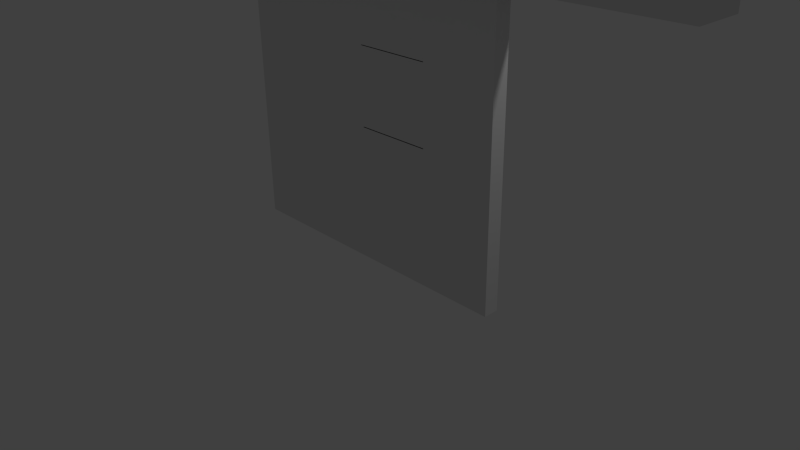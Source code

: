 # Source: Deur.blend  (saved by Blender 2.72.0; exported with 4.5.12 LTS)
import bpy
from mathutils import Matrix  # noqa: F401  (used for matrix-valued properties, if any)

bpy.ops.wm.read_factory_settings(use_empty=True)
scene = bpy.context.scene
scene.name = 'Scene'

# ---- collections
col_collection_1 = bpy.data.collections.new('Collection 1'); scene.collection.children.link(col_collection_1)

# ---- materials (node trees are filled in below, after node groups)
mat_material = bpy.data.materials.new('Material')
mat_material.alpha_threshold = 0.0
mat_material.use_transparent_shadow = False
mat_material.roughness = 0.5
mat_material.line_color = (0.0, 0.0, 0.0, 1.0)

# ---- material node trees

# ---- world
world_world = bpy.data.worlds.new('World'); scene.world = world_world
world_world.color = (0.05088, 0.05088, 0.05088)
world_world.use_sun_shadow = False
world_world.sun_shadow_jitter_overblur = 0.0
world_world.cycles.sampling_method = 'MANUAL'
world_world.cycles.sample_map_resolution = 256

# ---- cameras
cam_camera = bpy.data.cameras.new('Camera')
cam_camera.clip_end = 100.0
cam_camera.lens = 35.0
cam_camera.sensor_width = 32.0
cam_camera.sensor_height = 18.0
cam_camera.ortho_scale = 7.314
cam_camera.dof.focus_distance = 0.0
cam_camera.dof.aperture_fstop = 128.0

# ---- lights
light_lamp = bpy.data.lights.new('Lamp', 'POINT')
light_lamp.transmission_factor = 0.0
light_lamp.cutoff_distance = 30.0
light_lamp.energy = 100.0
light_lamp.shadow_buffer_clip_start = 1.001
light_lamp.shadow_soft_size = 0.1
light_lamp.shadow_maximum_resolution = 0.006
light_lamp.use_absolute_resolution = True
light_lamp.cycles.use_multiple_importance_sampling = False

# ---- meshes
me_cube_001 = bpy.data.meshes.new('Cube.001')
me_cube_001.from_pydata([(-1.0, -1.0, -1.0), (-1.0, 1.0, -1.0), (1.0, 1.0, -1.0), (1.0, -1.0, -1.0), (-1.0, -1.0, 1.0), (-1.0, 1.0, 1.0), (1.0, 1.0, 1.0), (1.0, -1.0, 1.0), (1.0, -1.0, -1.0), (1.0, -0.3333, -1.0), (81.0, -0.3333, -1.0), (81.0, -1.0, -1.0), (1.0, -1.0, 0.0), (1.0, -0.3333, 0.0), (81.0, -0.3333, 0.0), (81.0, -1.0, 0.0), (1.0, -1.0, 0.0), (1.0, 1.0, 0.0), (81.0, 1.0, 0.0), (81.0, -1.0, 0.0), (1.0, -1.0, 1.0), (1.0, 1.0, 1.0), (81.0, 1.0, 1.0), (81.0, -1.0, 1.0), (1.0, 0.3333, -1.0), (1.0, 1.0, -1.0), (81.0, 1.0, -1.0), (81.0, 0.3333, -1.0), (1.0, 0.3333, 0.0), (1.0, 1.0, 0.0), (81.0, 1.0, 0.0), (81.0, 0.3333, 0.0), (81.0, -1.0, -1.0), (81.0, 1.0, -1.0), (83.0, 1.0, -1.0), (83.0, -1.0, -1.0), (81.0, -1.0, 1.0), (81.0, 1.0, 1.0), (83.0, 1.0, 1.0), (83.0, -1.0, 1.0), (40.41, 0.0, 4.471), (39.85, 0.0, 4.386), (39.33, 0.0, 4.247), (38.88, 0.0, 4.061), (38.51, 0.0, 3.833), (38.23, 0.0, 3.574), (38.06, 0.0, 3.293), (38.0, 0.0, 3.0), (38.06, 0.0, 2.707), (38.23, 0.0, 2.426), (38.51, 0.0, 2.167), (38.88, 0.0, 1.939), (39.33, 0.0, 1.753), (39.85, 0.0, 1.614), (40.41, 0.0, 1.529), (40.43, 0.03806, 4.471), (39.87, 0.07466, 4.386), (39.37, 0.1084, 4.247), (38.92, 0.1379, 4.061), (38.55, 0.1622, 3.833), (38.11, 0.1913, 3.293), (38.06, 0.1951, 3.0), (38.11, 0.1913, 2.707), (38.28, 0.1802, 2.426), (38.55, 0.1622, 2.167), (38.92, 0.1379, 1.939), (39.37, 0.1084, 1.753), (40.43, 0.03806, 1.529), (40.46, 0.07466, 4.471), (39.94, 0.1464, 4.386), (39.46, 0.2126, 4.247), (40.46, 0.07466, 1.529), (40.51, 0.1084, 4.471), (40.05, 0.2126, 4.386), (39.61, 0.3087, 4.247), (38.51, 0.5556, 3.0), (40.51, 0.1084, 1.529), (40.59, 0.1379, 4.471), (40.19, 0.2706, 4.386), (40.59, 0.1379, 1.529), (40.67, 0.1622, 4.471), (40.36, 0.3182, 4.386), (39.61, 0.6913, 2.167), (40.67, 0.1622, 1.529), (40.78, 0.1802, 4.471), (40.19, 0.6533, 1.939), (40.78, 0.1802, 1.529), (40.89, 0.1913, 4.471), (40.89, 0.1913, 1.529), (41.0, 0.1951, 1.529), (41.11, 0.1913, 1.529), (41.22, 0.1802, 1.529), (41.33, 0.1622, 4.471), (41.64, 0.3182, 4.386), (41.33, 0.1622, 1.529), (41.41, 0.1379, 4.471), (41.81, 0.2706, 4.386), (41.41, 0.1379, 1.529), (41.49, 0.1084, 4.471), (41.49, 0.1084, 1.529), (41.54, 0.07466, 4.471), (42.06, 0.1464, 4.386), (41.54, 0.07466, 1.529), (41.57, 0.03806, 4.471), (42.13, 0.07466, 4.386), (42.13, 0.07466, 1.614), (41.57, 0.03806, 1.529), (41.59, -7.212e-09, 4.471), (42.15, 4.122e-08, 4.386), (42.67, 2.632e-08, 4.247), (43.77, 6.357e-08, 3.574), (43.94, -8.544e-08, 3.293), (44.0, -1.003e-07, 3.0), (43.94, -8.544e-08, 2.707), (43.77, 6.357e-08, 2.426), (43.49, -8.544e-08, 2.167), (43.12, -2.584e-08, 1.939), (42.67, -1.094e-08, 1.753), (42.15, 3.964e-09, 1.614), (41.59, 3.964e-09, 1.529), (41.57, -0.03806, 4.471), (42.13, -0.07466, 4.386), (42.63, -0.1084, 4.247), (43.08, -0.1379, 4.061), (43.45, -0.1622, 3.833), (43.72, -0.1802, 3.574), (43.89, -0.1913, 3.293), (43.94, -0.1951, 3.0), (43.89, -0.1913, 2.707), (43.72, -0.1802, 2.426), (43.45, -0.1622, 2.167), (43.08, -0.1379, 1.939), (42.63, -0.1084, 1.753), (42.13, -0.07466, 1.614), (41.57, -0.03806, 1.529), (41.54, -0.07466, 4.471), (42.06, -0.1464, 4.386), (42.54, -0.2126, 4.247), (42.96, -0.2706, 4.061), (43.3, -0.3182, 3.833), (43.56, -0.3536, 3.574), (43.72, -0.3753, 3.293), (43.77, -0.3827, 3.0), (43.72, -0.3753, 2.707), (43.56, -0.3536, 2.426), (43.3, -0.3182, 2.167), (42.96, -0.2706, 1.939), (42.54, -0.2126, 1.753), (42.06, -0.1464, 1.614), (41.54, -0.07466, 1.529), (41.49, -0.1084, 4.471), (41.95, -0.2126, 4.386), (42.39, -0.3087, 4.247), (42.76, -0.3928, 4.061), (43.07, -0.4619, 3.833), (43.3, -0.5133, 3.574), (43.45, -0.5449, 3.293), (43.49, -0.5556, 3.0), (43.45, -0.5449, 2.707), (43.3, -0.5133, 2.426), (43.07, -0.4619, 2.167), (42.76, -0.3928, 1.939), (42.39, -0.3087, 1.753), (41.95, -0.2126, 1.614), (41.49, -0.1084, 1.529), (41.41, -0.1379, 4.471), (41.81, -0.2706, 4.386), (42.18, -0.3928, 4.247), (42.5, -0.5, 4.061), (42.76, -0.5879, 3.833), (42.96, -0.6533, 3.574), (43.08, -0.6935, 3.293), (43.12, -0.7071, 3.0), (43.08, -0.6935, 2.707), (42.96, -0.6533, 2.426), (42.76, -0.5879, 2.167), (42.5, -0.5, 1.939), (42.18, -0.3928, 1.753), (41.81, -0.2706, 1.614), (41.41, -0.1379, 1.529), (41.33, -0.1622, 4.471), (41.64, -0.3182, 4.386), (41.93, -0.4619, 4.247), (42.18, -0.5879, 4.061), (42.39, -0.6913, 3.833), (42.54, -0.7682, 3.574), (42.63, -0.8155, 3.293), (42.67, -0.8315, 3.0), (42.63, -0.8155, 2.707), (42.54, -0.7682, 2.426), (42.39, -0.6913, 2.167), (42.18, -0.5879, 1.939), (41.93, -0.4619, 1.753), (41.64, -0.3182, 1.614), (41.33, -0.1622, 1.529), (41.0, 0.0, 1.5), (41.22, -0.1802, 4.471), (41.44, -0.3536, 4.386), (41.64, -0.5133, 4.247), (41.81, -0.6533, 4.061), (41.95, -0.7682, 3.833), (42.06, -0.8536, 3.574), (42.13, -0.9061, 3.293), (42.15, -0.9239, 3.0), (42.13, -0.9061, 2.707), (42.06, -0.8536, 2.426), (41.95, -0.7682, 2.167), (41.81, -0.6533, 1.939), (41.64, -0.5133, 1.753), (41.44, -0.3536, 1.614), (41.22, -0.1802, 1.529), (41.11, -0.1913, 4.471), (41.22, -0.3753, 4.386), (41.33, -0.5449, 4.247), (41.41, -0.6935, 4.061), (41.49, -0.8155, 3.833), (41.54, -0.9061, 3.574), (41.57, -0.9619, 3.293), (41.59, -0.9808, 3.0), (41.57, -0.9619, 2.707), (41.54, -0.9061, 2.426), (41.49, -0.8155, 2.167), (41.41, -0.6935, 1.939), (41.33, -0.5449, 1.753), (41.22, -0.3753, 1.614), (41.11, -0.1913, 1.529), (41.0, -0.1951, 4.471), (41.0, -0.3827, 4.386), (41.0, -0.5556, 4.247), (41.0, -0.7071, 4.061), (41.0, -0.8315, 3.833), (41.0, -0.9239, 3.574), (41.0, -0.9808, 3.293), (41.0, -1.0, 3.0), (41.0, -0.9808, 2.707), (41.0, -0.9239, 2.426), (41.0, -0.8315, 2.167), (41.0, -0.7071, 1.939), (41.0, -0.5556, 1.753), (41.0, -0.3827, 1.614), (41.0, -0.1951, 1.529), (40.89, -0.1913, 4.471), (40.78, -0.3753, 4.386), (40.67, -0.5449, 4.247), (40.59, -0.6935, 4.061), (40.51, -0.8155, 3.833), (40.46, -0.9061, 3.574), (40.43, -0.9619, 3.293), (40.41, -0.9808, 3.0), (40.43, -0.9619, 2.707), (40.46, -0.9061, 2.426), (40.51, -0.8155, 2.167), (40.59, -0.6935, 1.939), (40.67, -0.5449, 1.753), (40.78, -0.3753, 1.614), (40.89, -0.1913, 1.529), (40.78, -0.1802, 4.471), (40.56, -0.3536, 4.386), (40.36, -0.5133, 4.247), (40.19, -0.6533, 4.061), (40.05, -0.7682, 3.833), (39.94, -0.8536, 3.574), (39.87, -0.9061, 3.293), (39.85, -0.9239, 3.0), (39.87, -0.9061, 2.707), (39.94, -0.8536, 2.426), (40.05, -0.7682, 2.167), (40.19, -0.6533, 1.939), (40.36, -0.5133, 1.753), (40.56, -0.3536, 1.614), (40.78, -0.1802, 1.529), (40.67, -0.1622, 4.471), (40.36, -0.3182, 4.386), (40.07, -0.4619, 4.247), (39.82, -0.5879, 4.061), (39.61, -0.6913, 3.833), (39.46, -0.7682, 3.574), (39.37, -0.8155, 3.293), (39.33, -0.8315, 3.0), (39.37, -0.8155, 2.707), (39.46, -0.7682, 2.426), (39.61, -0.6913, 2.167), (39.82, -0.5879, 1.939), (40.07, -0.4619, 1.753), (40.36, -0.3182, 1.614), (40.67, -0.1622, 1.529), (40.59, -0.1379, 4.471), (40.19, -0.2706, 4.386), (39.82, -0.3928, 4.247), (39.5, -0.5, 4.061), (39.24, -0.5879, 3.833), (39.04, -0.6533, 3.574), (38.92, -0.6935, 3.293), (38.88, -0.7071, 3.0), (38.92, -0.6935, 2.707), (39.04, -0.6533, 2.426), (39.24, -0.5879, 2.167), (39.5, -0.5, 1.939), (39.82, -0.3928, 1.753), (40.19, -0.2706, 1.614), (40.59, -0.1379, 1.529), (40.51, -0.1084, 4.471), (40.05, -0.2126, 4.386), (39.61, -0.3087, 4.247), (39.24, -0.3928, 4.061), (38.93, -0.4619, 3.833), (38.7, -0.5133, 3.574), (38.55, -0.5449, 3.293), (38.51, -0.5556, 3.0), (38.55, -0.5449, 2.707), (38.7, -0.5133, 2.426), (38.93, -0.4619, 2.167), (39.24, -0.3928, 1.939), (39.61, -0.3087, 1.753), (40.05, -0.2126, 1.614), (40.51, -0.1084, 1.529), (41.0, -1.247e-07, 4.5), (40.46, -0.07466, 4.471), (39.94, -0.1464, 4.386), (39.46, -0.2126, 4.247), (39.04, -0.2706, 4.061), (38.7, -0.3182, 3.833), (38.44, -0.3536, 3.574), (38.28, -0.3753, 3.293), (38.23, -0.3827, 3.0), (38.28, -0.3753, 2.707), (38.44, -0.3536, 2.426), (38.7, -0.3182, 2.167), (39.04, -0.2706, 1.939), (39.46, -0.2126, 1.753), (39.94, -0.1464, 1.614), (40.46, -0.07466, 1.529), (40.43, -0.03806, 4.471), (39.87, -0.07466, 4.386), (39.37, -0.1084, 4.247), (38.92, -0.1379, 4.061), (38.55, -0.1622, 3.833), (38.28, -0.1802, 3.574), (38.11, -0.1913, 3.293), (38.06, -0.1951, 3.0), (38.11, -0.1913, 2.707), (38.28, -0.1802, 2.426), (38.55, -0.1622, 2.167), (38.92, -0.1379, 1.939), (39.37, -0.1084, 1.753), (39.87, -0.07466, 1.614), (40.43, -0.03806, 1.529), (36.0, 0.3333, 0.5), (36.0, -0.3333, 0.5), (26.0, -0.3333, 0.5), (26.0, 0.3333, 0.5), (36.0, 0.3333, 5.5), (36.0, -0.3333, 5.5), (36.0, -0.3333, 0.5), (36.0, 0.3333, 0.5), (46.0, 0.3333, 0.5), (46.0, -0.3333, 0.5), (36.0, -0.3333, 5.5), (36.0, 0.3333, 5.5), (46.0, 0.3333, 5.5), (46.0, -0.3333, 5.5), (46.0, -0.3333, 0.5), (46.0, 0.3333, 0.5), (56.0, 0.3333, 0.5), (56.0, -0.3333, 0.5), (46.0, -0.3333, 5.5), (46.0, 0.3333, 5.5)], [], [(4, 5, 1, 0), (5, 6, 2, 1), (6, 7, 3, 2), (7, 4, 0, 3), (0, 1, 2, 3), (7, 6, 5, 4), (12, 13, 9, 8), (13, 14, 10, 9), (14, 15, 11, 10), (15, 12, 8, 11), (8, 9, 10, 11), (15, 14, 13, 12), (20, 21, 17, 16), (21, 22, 18, 17), (22, 23, 19, 18), (23, 20, 16, 19), (16, 17, 18, 19), (23, 22, 21, 20), (28, 29, 25, 24), (29, 30, 26, 25), (30, 31, 27, 26), (31, 28, 24, 27), (24, 25, 26, 27), (31, 30, 29, 28), (36, 37, 33, 32), (37, 38, 34, 33), (38, 39, 35, 34), (39, 36, 32, 35), (32, 33, 34, 35), (39, 38, 37, 36), (43, 42, 57, 58), (41, 40, 55, 56), (52, 51, 65, 66), (50, 49, 63, 64), (48, 47, 61, 62), (44, 43, 58, 59), (42, 41, 56, 57), (51, 50, 64, 65), (49, 48, 62, 63), (47, 46, 60, 61), (56, 55, 68, 69), (57, 56, 69, 70), (69, 68, 72, 73), (70, 69, 73, 74), (73, 72, 77, 78), (78, 77, 80, 81), (93, 92, 95, 96), (101, 100, 103, 104), (106, 105, 118, 119), (104, 103, 107, 108), (114, 113, 128, 129), (112, 111, 126, 127), (119, 118, 133, 134), (108, 107, 120, 121), (117, 116, 131, 132), (115, 114, 129, 130), (113, 112, 127, 128), (111, 110, 125, 126), (109, 108, 121, 122), (118, 117, 132, 133), (116, 115, 130, 131), (129, 128, 143, 144), (127, 126, 141, 142), (125, 124, 139, 140), (123, 122, 137, 138), (134, 133, 148, 149), (121, 120, 135, 136), (132, 131, 146, 147), (130, 129, 144, 145), (128, 127, 142, 143), (126, 125, 140, 141), (124, 123, 138, 139), (122, 121, 136, 137), (133, 132, 147, 148), (131, 130, 145, 146), (144, 143, 158, 159), (142, 141, 156, 157), (140, 139, 154, 155), (138, 137, 152, 153), (149, 148, 163, 164), (136, 135, 150, 151), (147, 146, 161, 162), (145, 144, 159, 160), (143, 142, 157, 158), (141, 140, 155, 156), (139, 138, 153, 154), (137, 136, 151, 152), (148, 147, 162, 163), (146, 145, 160, 161), (159, 158, 173, 174), (157, 156, 171, 172), (155, 154, 169, 170), (153, 152, 167, 168), (164, 163, 178, 179), (151, 150, 165, 166), (162, 161, 176, 177), (160, 159, 174, 175), (158, 157, 172, 173), (156, 155, 170, 171), (154, 153, 168, 169), (152, 151, 166, 167), (163, 162, 177, 178), (161, 160, 175, 176), (174, 173, 188, 189), (172, 171, 186, 187), (170, 169, 184, 185), (168, 167, 182, 183), (179, 178, 193, 194), (166, 165, 180, 181), (177, 176, 191, 192), (175, 174, 189, 190), (173, 172, 187, 188), (171, 170, 185, 186), (169, 168, 183, 184), (167, 166, 181, 182), (178, 177, 192, 193), (176, 175, 190, 191), (189, 188, 204, 205), (187, 186, 202, 203), (185, 184, 200, 201), (183, 182, 198, 199), (194, 193, 209, 210), (181, 180, 196, 197), (192, 191, 207, 208), (190, 189, 205, 206), (188, 187, 203, 204), (186, 185, 201, 202), (184, 183, 199, 200), (182, 181, 197, 198), (193, 192, 208, 209), (191, 190, 206, 207), (205, 204, 219, 220), (203, 202, 217, 218), (201, 200, 215, 216), (199, 198, 213, 214), (210, 209, 224, 225), (197, 196, 211, 212), (208, 207, 222, 223), (206, 205, 220, 221), (204, 203, 218, 219), (202, 201, 216, 217), (200, 199, 214, 215), (198, 197, 212, 213), (209, 208, 223, 224), (207, 206, 221, 222), (220, 219, 234, 235), (218, 217, 232, 233), (216, 215, 230, 231), (214, 213, 228, 229), (225, 224, 239, 240), (212, 211, 226, 227), (223, 222, 237, 238), (221, 220, 235, 236), (219, 218, 233, 234), (217, 216, 231, 232), (215, 214, 229, 230), (213, 212, 227, 228), (224, 223, 238, 239), (222, 221, 236, 237), (235, 234, 249, 250), (233, 232, 247, 248), (231, 230, 245, 246), (229, 228, 243, 244), (240, 239, 254, 255), (227, 226, 241, 242), (238, 237, 252, 253), (236, 235, 250, 251), (234, 233, 248, 249), (232, 231, 246, 247), (230, 229, 244, 245), (228, 227, 242, 243), (239, 238, 253, 254), (237, 236, 251, 252), (250, 249, 264, 265), (248, 247, 262, 263), (246, 245, 260, 261), (244, 243, 258, 259), (255, 254, 269, 270), (242, 241, 256, 257), (253, 252, 267, 268), (251, 250, 265, 266), (249, 248, 263, 264), (247, 246, 261, 262), (245, 244, 259, 260), (243, 242, 257, 258), (254, 253, 268, 269), (252, 251, 266, 267), (265, 264, 279, 280), (263, 262, 277, 278), (261, 260, 275, 276), (259, 258, 273, 274), (270, 269, 284, 285), (257, 256, 271, 272), (268, 267, 282, 283), (266, 265, 280, 281), (264, 263, 278, 279), (262, 261, 276, 277), (260, 259, 274, 275), (258, 257, 272, 273), (269, 268, 283, 284), (267, 266, 281, 282), (280, 279, 294, 295), (278, 277, 292, 293), (276, 275, 290, 291), (274, 273, 288, 289), (285, 284, 299, 300), (272, 271, 286, 287), (283, 282, 297, 298), (281, 280, 295, 296), (279, 278, 293, 294), (277, 276, 291, 292), (275, 274, 289, 290), (273, 272, 287, 288), (284, 283, 298, 299), (282, 281, 296, 297), (295, 294, 309, 310), (293, 292, 307, 308), (291, 290, 305, 306), (289, 288, 303, 304), (300, 299, 314, 315), (287, 286, 301, 302), (298, 297, 312, 313), (296, 295, 310, 311), (294, 293, 308, 309), (292, 291, 306, 307), (290, 289, 304, 305), (288, 287, 302, 303), (299, 298, 313, 314), (297, 296, 311, 312), (310, 309, 325, 326), (308, 307, 323, 324), (306, 305, 321, 322), (304, 303, 319, 320), (315, 314, 330, 331), (302, 301, 317, 318), (313, 312, 328, 329), (311, 310, 326, 327), (309, 308, 324, 325), (307, 306, 322, 323), (305, 304, 320, 321), (303, 302, 318, 319), (314, 313, 329, 330), (312, 311, 327, 328), (326, 325, 340, 341), (324, 323, 338, 339), (322, 321, 336, 337), (320, 319, 334, 335), (331, 330, 345, 346), (318, 317, 332, 333), (329, 328, 343, 344), (327, 326, 341, 342), (325, 324, 339, 340), (323, 322, 337, 338), (321, 320, 335, 336), (319, 318, 333, 334), (330, 329, 344, 345), (328, 327, 342, 343), (195, 54, 67), (40, 316, 55), (195, 67, 71), (55, 316, 68), (195, 71, 76), (68, 316, 72), (195, 76, 79), (72, 316, 77), (195, 79, 83), (77, 316, 80), (195, 83, 86), (80, 316, 84), (195, 86, 88), (84, 316, 87), (195, 88, 89), (195, 89, 90), (195, 90, 91), (195, 91, 94), (195, 94, 97), (92, 316, 95), (195, 97, 99), (95, 316, 98), (195, 99, 102), (98, 316, 100), (195, 102, 106), (100, 316, 103), (195, 106, 119), (103, 316, 107), (195, 119, 134), (107, 316, 120), (195, 134, 149), (120, 316, 135), (195, 149, 164), (135, 316, 150), (195, 164, 179), (150, 316, 165), (195, 179, 194), (165, 316, 180), (195, 194, 210), (180, 316, 196), (195, 210, 225), (196, 316, 211), (195, 225, 240), (211, 316, 226), (195, 240, 255), (226, 316, 241), (195, 255, 270), (241, 316, 256), (195, 270, 285), (256, 316, 271), (195, 285, 300), (271, 316, 286), (195, 300, 315), (286, 316, 301), (195, 315, 331), (301, 316, 317), (195, 331, 346), (317, 316, 332), (341, 340, 48, 49), (339, 338, 46, 47), (337, 336, 44, 45), (335, 334, 42, 43), (346, 345, 53, 54), (333, 332, 40, 41), (344, 343, 51, 52), (342, 341, 49, 50), (340, 339, 47, 48), (338, 337, 45, 46), (336, 335, 43, 44), (195, 346, 54), (334, 333, 41, 42), (345, 344, 52, 53), (332, 316, 40), (343, 342, 50, 51), (351, 352, 348, 347), (350, 349, 352, 351), (347, 348, 349, 350), (352, 349, 348), (350, 351, 347), (357, 358, 354, 353), (358, 359, 355, 354), (359, 360, 356, 355), (360, 357, 353, 356), (353, 354, 355, 356), (360, 359, 358, 357), (365, 366, 362, 361), (364, 363, 366, 365), (361, 362, 363, 364), (366, 363, 362), (364, 365, 361)])
me_cube_001.use_remesh_preserve_volume = False
me_cube_001.use_remesh_preserve_attributes = False
me_cube_001.use_mirror_vertex_groups = False
me_cube_001.update()
me_cube_002 = bpy.data.meshes.new('Cube.002')
me_cube_002.from_pydata([(-1.0, -1.0, -1.0), (-1.0, 1.0, -1.0), (1.0, 1.0, -1.0), (1.0, -1.0, -1.0), (-1.0, -1.0, 1.0), (-1.0, 1.0, 1.0), (1.0, 1.0, 1.0), (1.0, -1.0, 1.0), (-3.0, -1.0, 0.3705), (-3.0, 1.0, 0.3705), (-1.0, 1.0, 0.3705), (-1.0, -1.0, 0.3705), (-3.0, -1.0, 1.0), (-3.0, 1.0, 1.0), (-1.0, 1.0, 1.0), (-1.0, -1.0, 1.0), (-3.0, -1.0, -1.0), (-3.0, 1.0, -1.0), (-1.0, 1.0, -1.0), (-1.0, -1.0, -1.0), (-3.0, -1.0, -0.12), (-3.0, 1.0, -0.12), (-1.0, 1.0, -0.12), (-1.0, -1.0, -0.12)], [], [(4, 5, 1, 0), (5, 6, 2, 1), (6, 7, 3, 2), (7, 4, 0, 3), (0, 1, 2, 3), (7, 6, 5, 4), (12, 13, 9, 8), (13, 14, 10, 9), (14, 15, 11, 10), (15, 12, 8, 11), (8, 9, 10, 11), (15, 14, 13, 12), (20, 21, 17, 16), (21, 22, 18, 17), (22, 23, 19, 18), (23, 20, 16, 19), (16, 17, 18, 19), (23, 22, 21, 20)])
me_cube_002.use_remesh_preserve_volume = False
me_cube_002.use_remesh_preserve_attributes = False
me_cube_002.use_mirror_vertex_groups = False
me_cube_002.update()
me_cube = bpy.data.meshes.new('Cube')
me_cube.from_pydata([(1.0, -1.0, -0.125), (1.0, 1.0, -0.125), (2.0, 1.0, -0.125), (2.0, -1.0, -0.125), (1.0, -1.0, 0.375), (1.0, 1.0, 0.375), (2.0, 1.0, 0.375), (2.0, -1.0, 0.375), (1.0, 1.0, -1.0), (1.0, -1.0, -1.0), (-1.0, -1.0, -1.0), (-1.0, 1.0, -1.0), (1.0, 1.0, 1.0), (1.0, -1.0, 1.0), (-1.0, -1.0, 1.0), (-1.0, 1.0, 1.0)], [], [(4, 5, 1, 0), (5, 6, 2, 1), (6, 7, 3, 2), (7, 4, 0, 3), (0, 1, 2, 3), (7, 6, 5, 4), (8, 9, 10, 11), (12, 15, 14, 13), (8, 12, 13, 9), (9, 13, 14, 10), (10, 14, 15, 11), (12, 8, 11, 15)])
me_cube.materials.append(mat_material)
me_cube.use_remesh_preserve_volume = False
me_cube.use_remesh_preserve_attributes = False
me_cube.use_mirror_vertex_groups = False
me_cube.update()

# ---- objects
ob_slider = bpy.data.objects.new('Slider', me_cube_001)
ob_deur_rechts = bpy.data.objects.new('Deur_Rechts', me_cube_002)
ob_deur_links = bpy.data.objects.new('Deur_Links', me_cube)
ob_lamp = bpy.data.objects.new('Lamp', light_lamp)
ob_camera = bpy.data.objects.new('Camera', cam_camera)

# ---- transforms, parenting, visibility, modifiers, constraints
ob_slider.location = (-4.1, 0.0, 3.9)
ob_slider.scale = (0.1, 0.3, 0.2)
ob_slider.lineart.crease_threshold = 0.0
ob_deur_rechts.location = (1.5, 0.0, 2.0)
ob_deur_rechts.scale = (0.5, 0.1, 2.0)
ob_deur_rechts.lineart.crease_threshold = 0.0
ob_deur_links.location = (-1.0, 0.0, 2.0)
ob_deur_links.scale = (1.0, 0.1, 2.0)
ob_deur_links.lock_rotations_4d = False
ob_deur_links.empty_display_type = 'ARROWS'
ob_deur_links.lineart.crease_threshold = 0.0
ob_lamp.location = (4.076, 1.005, 5.904)
ob_lamp.rotation_euler = (0.6503, 0.05522, 1.866)
ob_lamp.lock_rotations_4d = False
ob_lamp.empty_display_type = 'ARROWS'
ob_lamp.color = (0.0, 0.0, 0.0, 0.0)
ob_lamp.lineart.crease_threshold = 0.0
ob_camera.location = (7.481, -6.508, 5.344)
ob_camera.rotation_euler = (1.109, 0.01082, 0.8149)
ob_camera.lock_rotations_4d = False
ob_camera.empty_display_type = 'ARROWS'
ob_camera.color = (0.0, 0.0, 0.0, 0.0)
ob_camera.display_type = 'WIRE'
ob_camera.lineart.crease_threshold = 0.0

# ---- collection membership
col_collection_1.objects.link(ob_slider)
col_collection_1.objects.link(ob_deur_rechts)
col_collection_1.objects.link(ob_deur_links)
col_collection_1.objects.link(ob_lamp)
col_collection_1.objects.link(ob_camera)

# ---- scene / render settings (as saved in the file)
scene.camera = ob_camera
scene.frame_start = 0; scene.frame_end = 100; scene.frame_set(0)
scene.render.engine = 'BLENDER_EEVEE_NEXT'
scene.render.resolution_percentage = 50
scene.render.dither_intensity = 0.0
scene.cycles.use_denoising = False
scene.cycles.samples = 10
scene.cycles.sampling_pattern = 'TABULATED_SOBOL'
scene.cycles.light_sampling_threshold = 0.0
scene.cycles.use_adaptive_sampling = False
scene.cycles.use_light_tree = False
scene.cycles.blur_glossy = 0.0
scene.cycles.pixel_filter_type = 'GAUSSIAN'
scene.cycles.sample_clamp_indirect = 0.0
scene.view_settings.view_transform = 'Standard'
bpy.context.view_layer.update()
